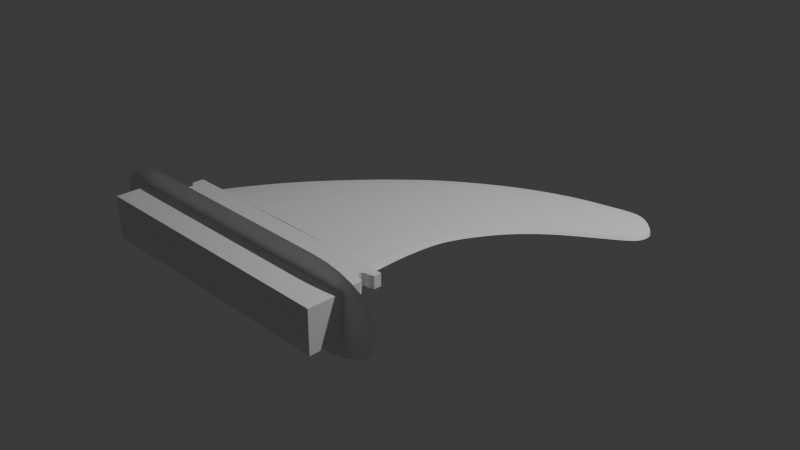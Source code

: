 # Source: fena01.blend  (saved by Blender 4.0.36; exported with 4.5.12 LTS)
import bpy
from mathutils import Matrix  # noqa: F401  (used for matrix-valued properties, if any)

bpy.ops.wm.read_factory_settings(use_empty=True)
scene = bpy.context.scene
scene.name = 'Scene'

# ---- collections
col_collection = bpy.data.collections.new('Collection'); scene.collection.children.link(col_collection)

# ---- world
world_world = bpy.data.worlds.new('World'); scene.world = world_world
world_world.use_nodes = True; world_world.node_tree.nodes.clear()
_N = world_world.node_tree.nodes; _L = world_world.node_tree.links
n0 = _N.new('ShaderNodeOutputWorld'); n0.name = 'World Output'; n0.location = (300, 300)
n1 = _N.new('ShaderNodeBackground'); n1.name = 'Background'; n1.location = (10, 300)
n1.inputs[0].default_value = (0.05088, 0.05088, 0.05088, 1.0)
_L.new(n1.outputs[0], n0.inputs[0])
n0.is_active_output = True
world_world.color = (0.05088, 0.05088, 0.05088)
world_world.use_sun_shadow = False
world_world.sun_shadow_jitter_overblur = 0.0

# ---- cameras
cam_camera = bpy.data.cameras.new('Camera')
cam_camera.clip_end = 100.0
cam_camera.ortho_scale = 7.314

# ---- lights
light_light = bpy.data.lights.new('Light', 'POINT')
light_light.transmission_factor = 0.0
light_light.use_soft_falloff = False
light_light.energy = 1000.0
light_light.shadow_soft_size = 0.1
light_light.shadow_maximum_resolution = 0.006
light_light.use_absolute_resolution = True

# ---- meshes
me_plane_001 = bpy.data.meshes.new('Plane.001')
me_plane_001.from_pydata([(-1.0, -1.0, 0.0), (1.0, -1.0, 0.0), (1.656, 0.492, 0.0), (1.828, 0.6168, 0.0), (1.886, 0.672, 0.0), (1.906, 0.7678, 0.0), (1.874, 0.8433, 0.0), (1.781, 0.9334, 0.0), (1.642, 0.9827, 0.0), (1.523, 0.9997, 0.0), (1.429, 0.9973, 0.0), (1.204, 0.961, 0.0), (0.9522, 0.8908, 0.0), (0.6013, 0.7359, 0.0), (0.3012, 0.5399, 0.0), (0.156, 0.4334, 0.0), (0.01808, 0.3197, 0.0), (-0.1078, 0.1987, 0.0), (0.9682, -0.539, 0.0), (0.974, -0.4228, 0.0), (0.9914, -0.3212, 0.0), (1.029, -0.2195, 0.0), (1.079, -0.1121, 0.0), (1.174, 0.05636, 0.0), (1.317, 0.2248, 0.0), (1.465, 0.3584, 0.0), (-0.2409, 0.06797, 0.0), (-0.357, -0.06271, 0.0), (-0.4756, -0.1982, 0.0), (0.9799, -0.8093, 0.0), (-0.8846, -0.7742, 0.0), (-0.6063, -0.3555, 0.0), (-0.7103, -0.491, 0.0), (0.9678, -0.7004, 0.0), (-1.0, -1.0, 0.1104), (1.0, -1.0, 0.1104), (1.656, 0.492, 0.1104), (1.828, 0.6168, 0.1104), (1.886, 0.672, 0.1104), (1.906, 0.7678, 0.1104), (1.874, 0.8433, 0.1104), (1.781, 0.9334, 0.1104), (1.642, 0.9827, 0.1104), (1.523, 0.9997, 0.1104), (1.429, 0.9973, 0.1104), (1.204, 0.961, 0.1104), (0.9522, 0.8908, 0.1104), (0.6013, 0.7359, 0.1104), (0.3012, 0.5399, 0.1104), (0.156, 0.4334, 0.1104), (0.01808, 0.3197, 0.1104), (-0.1078, 0.1987, 0.1104), (0.9682, -0.539, 0.1104), (0.974, -0.4228, 0.1104), (0.9914, -0.3212, 0.1104), (1.029, -0.2195, 0.1104), (1.079, -0.1121, 0.1104), (1.174, 0.05636, 0.1104), (1.317, 0.2248, 0.1104), (1.465, 0.3584, 0.1104), (-0.2409, 0.06797, 0.1104), (-0.357, -0.06271, 0.1104), (-0.4756, -0.1982, 0.1104), (0.9799, -0.8093, 0.1104), (-0.8846, -0.7742, 0.1104), (-0.6063, -0.3555, 0.1104), (-0.7103, -0.491, 0.1104), (0.9678, -0.7004, 0.1104)], [], [(0, 30, 29, 1), (7, 6, 9, 8), (9, 6, 5, 10), (10, 5, 4, 11), (11, 4, 3, 12), (12, 3, 2, 13), (13, 2, 25, 14), (14, 25, 24, 15), (15, 24, 23, 16), (16, 23, 22, 17), (17, 22, 21, 26), (26, 21, 20, 27), (27, 20, 19, 28), (28, 19, 18, 31), (18, 33, 32, 31), (30, 32, 33, 29), (34, 35, 63, 64), (41, 42, 43, 40), (43, 44, 39, 40), (44, 45, 38, 39), (45, 46, 37, 38), (46, 47, 36, 37), (47, 48, 59, 36), (48, 49, 58, 59), (49, 50, 57, 58), (50, 51, 56, 57), (51, 60, 55, 56), (60, 61, 54, 55), (61, 62, 53, 54), (62, 65, 52, 53), (52, 65, 66, 67), (64, 63, 67, 66), (6, 7, 41, 40), (20, 21, 55, 54), (28, 31, 65, 62), (7, 8, 42, 41), (21, 22, 56, 55), (31, 32, 66, 65), (8, 9, 43, 42), (22, 23, 57, 56), (32, 30, 64, 66), (9, 10, 44, 43), (23, 24, 58, 57), (29, 33, 67, 63), (10, 11, 45, 44), (24, 25, 59, 58), (11, 12, 46, 45), (25, 2, 36, 59), (12, 13, 47, 46), (1, 29, 63, 35), (13, 14, 48, 47), (30, 0, 34, 64), (14, 15, 49, 48), (15, 16, 50, 49), (2, 3, 37, 36), (16, 17, 51, 50), (0, 1, 35, 34), (3, 4, 38, 37), (33, 18, 52, 67), (17, 26, 60, 51), (4, 5, 39, 38), (18, 19, 53, 52), (26, 27, 61, 60), (5, 6, 40, 39), (19, 20, 54, 53), (27, 28, 62, 61)])
_k = {(0, 1): 1.0, (34, 35): 1.0, (1, 35): 1.0, (0, 34): 1.0}
me_plane_001.attributes.new('crease_edge', 'FLOAT', 'EDGE').data.foreach_set('value', [_k.get((min(e.vertices), max(e.vertices)), 0.0) for e in me_plane_001.edges])
_uv = me_plane_001.uv_layers.new(name='UVMap')
_uv.uv.foreach_set('vector', [0.0, 0.0, 0.0, 0.0, 0.0, 0.0, 0.0, 0.0, 0.0, 0.0, 0.0, 0.0, 0.0, 0.0, 0.0, 0.0, 0.0, 0.0, 0.0, 0.0, 0.0, 0.0, 0.0, 0.0, 0.0, 0.0, 0.0, 0.0, 0.0, 0.0, 0.0, 0.0, 0.0, 0.0, 0.0, 0.0, 0.0, 0.0, 0.0, 0.0, 0.0, 0.0, 0.0, 0.0, 0.0, 0.0, 0.0, 0.0, 0.0, 0.0, 0.0, 0.0, 0.0, 0.0, 0.0, 0.0, 0.0, 0.0, 0.0, 0.0, 0.0, 0.0, 0.0, 0.0, 0.0, 0.0, 0.0, 0.0, 0.0, 0.0, 0.0, 0.0, 0.0, 0.0, 0.0, 0.0, 0.0, 0.0, 0.0, 0.0, 0.0, 0.0, 0.0, 0.0, 0.0, 0.0, 0.0, 0.0, 0.0, 0.0, 0.0, 0.0, 0.0, 0.0, 0.0, 0.0, 0.0, 0.0, 0.0, 0.0, 0.0, 0.0, 0.0, 0.0, 0.0, 0.0, 0.0, 0.0, 0.0, 0.0, 0.0, 0.0, 0.0, 0.0, 0.0, 0.0, 0.0, 0.0, 0.0, 0.0, 0.0, 0.0, 0.0, 0.0, 0.0, 0.0, 0.0, 0.0, 0.0, 0.0, 0.0, 0.0, 0.0, 0.0, 0.0, 0.0, 0.0, 0.0, 0.0, 0.0, 0.0, 0.0, 0.0, 0.0, 0.0, 0.0, 0.0, 0.0, 0.0, 0.0, 0.0, 0.0, 0.0, 0.0, 0.0, 0.0, 0.0, 0.0, 0.0, 0.0, 0.0, 0.0, 0.0, 0.0, 0.0, 0.0, 0.0, 0.0, 0.0, 0.0, 0.0, 0.0, 0.0, 0.0, 0.0, 0.0, 0.0, 0.0, 0.0, 0.0, 0.0, 0.0, 0.0, 0.0, 0.0, 0.0, 0.0, 0.0, 0.0, 0.0, 0.0, 0.0, 0.0, 0.0, 0.0, 0.0, 0.0, 0.0, 0.0, 0.0, 0.0, 0.0, 0.0, 0.0, 0.0, 0.0, 0.0, 0.0, 0.0, 0.0, 0.0, 0.0, 0.0, 0.0, 0.0, 0.0, 0.0, 0.0, 0.0, 0.0, 0.0, 0.0, 0.0, 0.0, 0.0, 0.0, 0.0, 0.0, 0.0, 0.0, 0.0, 0.0, 0.0, 0.0, 0.0, 0.0, 0.0, 0.0, 0.0, 0.0, 0.0, 0.0, 0.0, 0.0, 0.0, 0.0, 0.0, 0.0, 0.0, 0.0, 0.0, 0.0, 0.0, 0.0, 0.0, 0.0, 0.0, 0.0, 0.0, 0.0, 0.0, 0.0, 0.0, 0.0, 0.0, 0.0, 0.0, 0.0, 0.0, 0.0, 0.0, 0.0, 0.0, 0.0, 0.0, 0.0, 0.0, 0.0, 0.0, 0.0, 0.0, 0.0, 0.0, 0.0, 0.0, 0.0, 0.0, 0.0, 0.0, 0.0, 0.0, 0.0, 0.0, 0.0, 0.0, 0.0, 0.0, 0.0, 0.0, 0.0, 0.0, 0.0, 0.0, 0.0, 0.0, 0.0, 0.0, 0.0, 0.0, 0.0, 0.0, 0.0, 0.0, 0.0, 0.0, 0.0, 0.0, 0.0, 0.0, 0.0, 0.0, 0.0, 0.0, 0.0, 0.0, 0.0, 0.0, 0.0, 0.0, 0.0, 0.0, 0.0, 0.0, 0.0, 0.0, 0.0, 0.0, 0.0, 0.0, 0.0, 0.0, 0.0, 0.0, 0.0, 0.0, 0.0, 0.0, 0.0, 0.0, 0.0, 0.0, 0.0, 0.0, 0.0, 0.0, 0.0, 0.0, 0.0, 0.0, 0.0, 0.0, 0.0, 0.0, 0.0, 0.0, 0.0, 0.0, 0.0, 0.0, 0.0, 0.0, 0.0, 0.0, 0.0, 0.0, 0.0, 0.0, 0.0, 0.0, 0.0, 0.0, 0.0, 0.0, 0.0, 0.0, 0.0, 0.0, 0.0, 0.0, 0.0, 0.0, 0.0, 0.0, 0.0, 0.0, 0.0, 0.0, 0.0, 0.0, 0.0, 0.0, 0.0, 0.0, 0.0, 0.0, 0.0, 0.0, 0.0, 0.0, 0.0, 0.0, 0.0, 0.0, 0.0, 0.0, 0.0, 0.0, 0.0, 0.0, 0.0, 0.0, 0.0, 0.0, 0.0, 0.0, 0.0, 0.0, 0.0, 0.0, 0.0, 0.0, 0.0, 0.0, 0.0, 0.0, 0.0, 0.0, 0.0, 0.0, 0.0, 0.0, 0.0, 0.0, 0.0, 0.0, 0.0, 0.0, 0.0, 0.0, 0.0, 0.0, 0.0, 0.0, 0.0, 0.0, 0.0, 0.0, 0.0, 0.0, 0.0, 0.0, 0.0, 0.0, 0.0, 0.0, 0.0, 0.0, 0.0, 0.0, 0.0, 0.0, 0.0, 0.0, 0.0, 0.0, 0.0, 0.0, 0.0, 0.0, 0.0, 0.0, 0.0, 0.0, 0.0, 0.0, 0.0, 0.0, 0.0, 0.0, 0.0, 0.0, 0.0, 0.0, 0.0, 0.0, 0.0, 0.0, 0.0, 0.0, 0.0, 0.0, 0.0, 0.0, 0.0, 0.0, 0.0, 0.0, 0.0, 0.0, 0.0, 0.0, 0.0, 0.0, 0.0, 0.0, 0.0, 0.0, 0.0, 0.0, 0.0, 0.0, 0.0, 0.0, 0.0, 0.0, 0.0, 0.0, 0.0])
me_plane_001.update()
me_plane_002 = bpy.data.meshes.new('Plane.002')
me_plane_002.from_pydata([(-1.06, -1.019, -0.0005808), (1.015, -1.027, -0.0005808), (-1.036, -1.334, -0.0005808), (0.9815, -1.339, -0.0005808), (-0.9057, -1.091, -0.0005808), (-0.8636, -1.083, -0.0005808), (-0.7762, -1.084, -0.0005808), (-0.7073, -1.084, -0.0005808), (-0.6687, -1.091, -0.0005808), (-0.662, -1.118, -0.0005808), (-0.6872, -1.146, -0.0005808), (-0.7258, -1.175, -0.0005808), (-0.7695, -1.207, -0.0005808), (-0.8048, -1.235, -0.0005808), (-0.8367, -1.259, -0.0005808), (-0.8653, -1.269, -0.0005808), (-0.8939, -1.252, -0.0005808), (-0.9208, -1.183, -0.0005808), (-0.9393, -1.135, -0.0005808), (-0.9325, -1.108, -0.0005808), (-0.5057, -1.089, -0.0005808), (-0.4771, -1.083, -0.0005808), (-0.3729, -1.083, -0.0005808), (-0.2973, -1.081, -0.0005808), (-0.2754, -1.089, -0.0005808), (-0.2637, -1.108, -0.0005808), (-0.2603, -1.128, -0.0005808), (-0.2973, -1.198, -0.0005808), (-0.3141, -1.239, -0.0005808), (-0.3376, -1.259, -0.0005808), (-0.3931, -1.272, -0.0005808), (-0.5158, -1.277, -0.0005808), (-0.6015, -1.271, -0.0005808), (-0.6351, -1.271, -0.0005808), (-0.6485, -1.252, -0.0005808), (-0.6317, -1.22, -0.0005808), (-0.5796, -1.153, -0.0005808), (-0.1343, -1.088, -0.0005808), (-0.03512, -1.083, -0.0005808), (0.04386, -1.086, -0.0005808), (0.06907, -1.111, -0.0005808), (0.08924, -1.161, -0.0005808), (0.1195, -1.212, -0.0005808), (0.1346, -1.244, -0.0005808), (0.09092, -1.264, -0.0005808), (0.0001678, -1.271, -0.0005808), (-0.07546, -1.274, -0.0005808), (-0.136, -1.272, -0.0005808), (-0.1965, -1.269, -0.0005808), (-0.2166, -1.264, -0.0005808), (-0.2233, -1.242, -0.0005808), (-0.2065, -1.193, -0.0005808), (-0.178, -1.126, -0.0005808), (0.2422, -1.091, -0.0005808), (0.2993, -1.086, -0.0005808), (0.343, -1.098, -0.0005808), (0.3749, -1.121, -0.0005808), (0.4153, -1.153, -0.0005808), (0.469, -1.205, -0.0005808), (0.4842, -1.232, -0.0005808), (0.4875, -1.254, -0.0005808), (0.459, -1.266, -0.0005808), (0.3749, -1.269, -0.0005808), (0.3161, -1.272, -0.0005808), (0.259, -1.274, -0.0005808), (0.2254, -1.269, -0.0005808), (0.1985, -1.195, -0.0005808), (0.1884, -1.158, -0.0005808), (0.1833, -1.121, -0.0005808), (0.1934, -1.103, -0.0005808), (0.6085, -1.093, -0.0005808), (0.7883, -1.086, -0.0005808), (0.8253, -1.096, -0.0005808), (0.8371, -1.116, -0.0005808), (0.8421, -1.135, -0.0005808), (0.8388, -1.163, -0.0005808), (0.827, -1.202, -0.0005808), (0.8186, -1.235, -0.0005808), (0.8119, -1.252, -0.0005808), (0.7867, -1.262, -0.0005808), (0.743, -1.267, -0.0005808), (0.7077, -1.269, -0.0005808), (0.6707, -1.266, -0.0005808), (0.6371, -1.242, -0.0005808), (0.5884, -1.18, -0.0005808), (0.5564, -1.148, -0.0005808), (0.543, -1.126, -0.0005808), (0.5514, -1.099, -0.0005808), (0.5749, -1.094, -0.0005808), (1.013, -1.213, -0.0005808), (1.015, -1.088, -0.0005808), (0.9806, -1.1, -0.0005808), (0.9423, -1.104, -0.0005808), (0.9201, -1.122, -0.0005808), (0.9201, -1.148, -0.0005808), (0.9483, -1.172, -0.0005808), (0.9927, -1.18, -0.0005808), (-1.063, -1.113, -0.0005808), (-1.054, -1.225, -0.0005808), (-1.012, -1.148, -0.0005808), (-1.016, -1.178, -0.0005808), (1.008, -1.28, -0.0005808), (-0.03511, -1.339, -0.0005808), (0.09247, -1.339, -0.0005808), (0.22, -1.339, -0.0005808), (0.3476, -1.339, -0.0005808), (0.4752, -1.339, -0.0005808), (0.6028, -1.339, -0.0005808), (0.7304, -1.339, -0.0005808), (0.8579, -1.339, -0.0005808), (-1.055, -1.253, -0.0005808), (-1.055, -1.282, -0.0005808), (-1.051, -1.304, -0.0005808), (-0.9424, -1.338, -0.0005808), (-0.8289, -1.338, -0.0005808), (-0.7155, -1.338, -0.0005808), (-0.6021, -1.338, -0.0005808), (-0.4887, -1.338, -0.0005808), (-0.3753, -1.338, -0.0005808), (-0.2619, -1.338, -0.0005808), (-0.1485, -1.339, -0.0005808), (-1.06, -1.019, -0.0005808), (1.015, -1.027, -0.0005808), (0.8579, -1.339, -0.0005808), (0.9815, -1.339, -0.0005808), (1.015, -1.088, -0.0005808), (-1.051, -1.304, -0.0005808), (-1.036, -1.334, -0.0005808), (1.008, -1.28, -0.0005808), (1.013, -1.213, -0.0005808), (-1.063, -1.113, -0.0005808), (0.9806, -1.1, -0.0005808), (0.9423, -1.104, -0.0005808), (0.9201, -1.122, -0.0005808), (0.9201, -1.148, -0.0005808), (0.9483, -1.172, -0.0005808), (0.9927, -1.18, -0.0005808), (-1.012, -1.148, -0.0005808), (-1.016, -1.178, -0.0005808), (-1.054, -1.225, -0.0005808), (-0.1485, -1.339, -0.0005808), (-0.03511, -1.339, -0.0005808), (0.09247, -1.339, -0.0005808), (0.22, -1.339, -0.0005808), (0.3476, -1.339, -0.0005808), (0.4752, -1.339, -0.0005808), (0.6028, -1.339, -0.0005808), (0.7304, -1.339, -0.0005808), (-1.055, -1.253, -0.0005808), (-1.055, -1.282, -0.0005808), (-0.9424, -1.338, -0.0005808), (-0.8289, -1.338, -0.0005808), (-0.7155, -1.338, -0.0005808), (-0.6021, -1.338, -0.0005808), (-0.4887, -1.338, -0.0005808), (-0.3753, -1.338, -0.0005808), (-0.2619, -1.338, -0.0005808), (-1.06, -1.019, 0.09943), (1.015, -1.027, 0.09943), (0.8579, -1.339, 0.09943), (0.9815, -1.339, 0.09943), (1.015, -1.088, 0.09943), (-1.051, -1.304, 0.09943), (-1.036, -1.334, 0.09943), (-0.9057, -1.091, 0.09943), (-0.8636, -1.083, 0.09943), (-0.7762, -1.084, 0.09943), (-0.7073, -1.084, 0.09943), (-0.6687, -1.091, 0.09943), (-0.662, -1.118, 0.09943), (-0.6872, -1.146, 0.09943), (-0.7258, -1.175, 0.09943), (-0.7695, -1.207, 0.09943), (-0.8048, -1.235, 0.09943), (-0.8367, -1.259, 0.09943), (-0.8653, -1.269, 0.09943), (-0.8939, -1.252, 0.09943), (-0.9208, -1.183, 0.09943), (-0.9393, -1.135, 0.09943), (-0.9325, -1.108, 0.09943), (-0.5057, -1.089, 0.09943), (-0.4771, -1.083, 0.09943), (-0.3729, -1.083, 0.09943), (-0.2973, -1.081, 0.09943), (-0.2754, -1.089, 0.09943), (-0.2637, -1.108, 0.09943), (-0.2603, -1.128, 0.09943), (-0.2973, -1.198, 0.09943), (-0.3141, -1.239, 0.09943), (-0.3376, -1.259, 0.09943), (-0.3931, -1.272, 0.09943), (-0.5158, -1.277, 0.09943), (-0.6015, -1.271, 0.09943), (-0.6351, -1.271, 0.09943), (-0.6485, -1.252, 0.09943), (-0.6317, -1.22, 0.09943), (-0.5796, -1.153, 0.09943), (-0.1343, -1.088, 0.09943), (-0.03512, -1.083, 0.09943), (0.04386, -1.086, 0.09943), (0.06907, -1.111, 0.09943), (0.08924, -1.161, 0.09943), (0.1195, -1.212, 0.09943), (0.1346, -1.244, 0.09943), (0.09092, -1.264, 0.09943), (0.0001678, -1.271, 0.09943), (-0.07546, -1.274, 0.09943), (-0.136, -1.272, 0.09943), (-0.1965, -1.269, 0.09943), (-0.2166, -1.264, 0.09943), (-0.2233, -1.242, 0.09943), (-0.2065, -1.193, 0.09943), (-0.178, -1.126, 0.09943), (0.2422, -1.091, 0.09943), (0.2993, -1.086, 0.09943), (0.343, -1.098, 0.09943), (0.3749, -1.121, 0.09943), (0.4153, -1.153, 0.09943), (0.469, -1.205, 0.09943), (0.4842, -1.232, 0.09943), (0.4875, -1.254, 0.09943), (0.459, -1.266, 0.09943), (0.3749, -1.269, 0.09943), (0.3161, -1.272, 0.09943), (0.259, -1.274, 0.09943), (0.2254, -1.269, 0.09943), (0.1985, -1.195, 0.09943), (0.1884, -1.158, 0.09943), (0.1833, -1.121, 0.09943), (0.1934, -1.103, 0.09943), (0.6085, -1.093, 0.09943), (0.7883, -1.086, 0.09943), (0.8253, -1.096, 0.09943), (0.8371, -1.116, 0.09943), (0.8421, -1.135, 0.09943), (0.8388, -1.163, 0.09943), (0.827, -1.202, 0.09943), (0.8186, -1.235, 0.09943), (0.8119, -1.252, 0.09943), (0.7867, -1.262, 0.09943), (0.743, -1.267, 0.09943), (0.7077, -1.269, 0.09943), (0.6707, -1.266, 0.09943), (0.6371, -1.242, 0.09943), (0.5884, -1.18, 0.09943), (0.5564, -1.148, 0.09943), (0.543, -1.126, 0.09943), (0.5514, -1.099, 0.09943), (0.5749, -1.094, 0.09943), (1.008, -1.28, 0.09943), (1.013, -1.213, 0.09943), (-1.063, -1.113, 0.09943), (0.9806, -1.1, 0.09943), (0.9423, -1.104, 0.09943), (0.9201, -1.122, 0.09943), (0.9201, -1.148, 0.09943), (0.9483, -1.172, 0.09943), (0.9927, -1.18, 0.09943), (-1.012, -1.148, 0.09943), (-1.016, -1.178, 0.09943), (-1.054, -1.225, 0.09943), (-0.1485, -1.339, 0.09943), (-0.03511, -1.339, 0.09943), (0.09247, -1.339, 0.09943), (0.22, -1.339, 0.09943), (0.3476, -1.339, 0.09943), (0.4752, -1.339, 0.09943), (0.6028, -1.339, 0.09943), (0.7304, -1.339, 0.09943), (-1.055, -1.253, 0.09943), (-1.055, -1.282, 0.09943), (-0.9424, -1.338, 0.09943), (-0.8289, -1.338, 0.09943), (-0.7155, -1.338, 0.09943), (-0.6021, -1.338, 0.09943), (-0.4887, -1.338, 0.09943), (-0.3753, -1.338, 0.09943), (-0.2619, -1.338, 0.09943)], [], [(0, 97, 99, 100, 98, 110, 111, 112, 2, 113, 114, 115, 116, 117, 118, 119, 120, 102, 103, 104, 105, 106, 107, 108, 109, 3, 101, 89, 96, 95, 94, 93, 92, 91, 90, 1, 74, 75, 76, 77, 78, 79, 80, 81, 82, 83, 84, 85, 86, 57, 58, 59, 60, 61, 62, 63, 64, 65, 66, 67, 68, 41, 42, 43, 44, 45, 46, 47, 48, 49, 50, 28, 29, 30, 31, 32, 33, 34, 13, 14, 15, 16, 17, 18), (148, 139, 260, 269), (1, 0, 18, 19, 4, 5, 6, 7, 8, 9, 10, 11, 12, 13, 34, 35, 36, 20, 21, 22, 23, 24, 25, 26, 27, 28, 50, 51, 52, 37, 38, 39, 40, 41, 68, 69, 53, 54, 55, 56, 57, 86, 87, 88, 70, 71, 72, 73, 74), (19, 18, 17, 16, 15, 14, 13, 12, 11, 10, 9, 8, 7, 6, 5, 4), (35, 34, 33, 32, 31, 30, 29, 28, 27, 26, 25, 24, 23, 22, 21, 20, 36), (51, 50, 49, 48, 47, 46, 45, 44, 43, 42, 41, 40, 39, 38, 37, 52), (69, 68, 67, 66, 65, 64, 63, 62, 61, 60, 59, 58, 57, 56, 55, 54, 53), (87, 86, 85, 84, 83, 82, 81, 80, 79, 78, 77, 76, 75, 74, 73, 72, 71, 70, 88), (135, 136, 257, 256), (123, 147, 268, 159), (134, 135, 256, 255), (147, 146, 267, 268), (133, 134, 255, 254), (146, 145, 266, 267), (100, 99, 137, 138), (114, 113, 150, 151), (98, 100, 138, 139), (0, 1, 122, 121), (115, 114, 151, 152), (102, 120, 140, 141), (3, 109, 123, 124), (89, 101, 128, 129), (116, 115, 152, 153), (103, 102, 141, 142), (1, 90, 125, 122), (97, 0, 121, 130), (117, 116, 153, 154), (104, 103, 142, 143), (2, 112, 126, 127), (90, 91, 131, 125), (118, 117, 154, 155), (105, 104, 143, 144), (91, 92, 132, 131), (119, 118, 155, 156), (106, 105, 144, 145), (92, 93, 133, 132), (120, 119, 156, 140), (107, 106, 145, 146), (93, 94, 134, 133), (108, 107, 146, 147), (94, 95, 135, 134), (109, 108, 147, 123), (95, 96, 136, 135), (110, 98, 139, 148), (96, 89, 129, 136), (111, 110, 148, 149), (101, 3, 124, 128), (112, 111, 149, 126), (99, 97, 130, 137), (113, 2, 127, 150), (157, 178, 177, 176, 175, 174, 173, 194, 193, 192, 191, 190, 189, 188, 210, 209, 208, 207, 206, 205, 204, 203, 202, 201, 228, 227, 226, 225, 224, 223, 222, 221, 220, 219, 218, 217, 246, 245, 244, 243, 242, 241, 240, 239, 238, 237, 236, 235, 234, 158, 161, 252, 253, 254, 255, 256, 257, 250, 249, 160, 159, 268, 267, 266, 265, 264, 263, 262, 261, 277, 276, 275, 274, 273, 272, 271, 163, 162, 270, 269, 260, 259, 258, 251), (158, 234, 233, 232, 231, 230, 248, 247, 246, 217, 216, 215, 214, 213, 229, 228, 201, 200, 199, 198, 197, 212, 211, 210, 188, 187, 186, 185, 184, 183, 182, 181, 180, 196, 195, 194, 173, 172, 171, 170, 169, 168, 167, 166, 165, 164, 179, 178, 157), (179, 164, 165, 166, 167, 168, 169, 170, 171, 172, 173, 174, 175, 176, 177, 178), (195, 196, 180, 181, 182, 183, 184, 185, 186, 187, 188, 189, 190, 191, 192, 193, 194), (211, 212, 197, 198, 199, 200, 201, 202, 203, 204, 205, 206, 207, 208, 209, 210), (229, 213, 214, 215, 216, 217, 218, 219, 220, 221, 222, 223, 224, 225, 226, 227, 228), (247, 248, 230, 231, 232, 233, 234, 235, 236, 237, 238, 239, 240, 241, 242, 243, 244, 245, 246), (136, 129, 250, 257), (149, 148, 269, 270), (128, 124, 160, 249), (126, 149, 270, 162), (137, 130, 251, 258), (150, 127, 163, 271), (138, 137, 258, 259), (151, 150, 271, 272), (139, 138, 259, 260), (121, 122, 158, 157), (152, 151, 272, 273), (141, 140, 261, 262), (124, 123, 159, 160), (129, 128, 249, 250), (153, 152, 273, 274), (142, 141, 262, 263), (122, 125, 161, 158), (130, 121, 157, 251), (154, 153, 274, 275), (143, 142, 263, 264), (127, 126, 162, 163), (125, 131, 252, 161), (155, 154, 275, 276), (144, 143, 264, 265), (131, 132, 253, 252), (156, 155, 276, 277), (145, 144, 265, 266), (132, 133, 254, 253), (140, 156, 277, 261)])
_uv = me_plane_002.uv_layers.new(name='UVMap')
_uv.uv.foreach_set('vector', [0.0, 0.0, 0.0, 0.0, 0.0, 0.0, 0.0, 0.0, 0.0, 0.0, 0.0, 0.0, 0.0, 0.0, 0.0, 0.0, 0.0, 0.0, 0.0, 0.0, 0.0, 0.0, 0.0, 0.0, 0.0, 0.0, 0.0, 0.0, 0.0, 0.0, 0.0, 0.0, 0.0, 0.0, 0.0, 0.0, 0.0, 0.0, 0.0, 0.0, 0.0, 0.0, 0.0, 0.0, 0.0, 0.0, 0.0, 0.0, 0.0, 0.0, 0.0, 0.0, 0.0, 0.0, 0.0, 0.0, 0.0, 0.0, 0.0, 0.0, 0.0, 0.0, 0.0, 0.0, 0.0, 0.0, 0.0, 0.0, 0.0, 0.0, 0.0, 0.0, 0.0, 0.0, 0.0, 0.0, 0.0, 0.0, 0.0, 0.0, 0.0, 0.0, 0.0, 0.0, 0.0, 0.0, 0.0, 0.0, 0.0, 0.0, 0.0, 0.0, 0.0, 0.0, 0.0, 0.0, 0.0, 0.0, 0.0, 0.0, 0.0, 0.0, 0.0, 0.0, 0.0, 0.0, 0.0, 0.0, 0.0, 0.0, 0.0, 0.0, 0.0, 0.0, 0.0, 0.0, 0.0, 0.0, 0.0, 0.0, 0.0, 0.0, 0.0, 0.0, 0.0, 0.0, 0.0, 0.0, 0.0, 0.0, 0.0, 0.0, 0.0, 0.0, 0.0, 0.0, 0.0, 0.0, 0.0, 0.0, 0.0, 0.0, 0.0, 0.0, 0.0, 0.0, 0.0, 0.0, 0.0, 0.0, 0.0, 0.0, 0.0, 0.0, 0.0, 0.0, 0.0, 0.0, 0.0, 0.0, 0.0, 0.0, 0.0, 0.0, 0.0, 0.0, 0.0, 0.0, 0.0, 0.0, 0.0, 0.0, 0.0, 0.0, 0.0, 0.0, 0.0, 0.0, 0.0, 0.0, 0.0, 0.0, 0.0, 0.0, 0.0, 0.0, 0.0, 0.0, 0.0, 0.0, 0.0, 0.0, 0.0, 0.0, 0.0, 0.0, 0.0, 0.0, 0.0, 0.0, 0.0, 0.0, 0.0, 0.0, 0.0, 0.0, 0.0, 0.0, 0.0, 0.0, 0.0, 0.0, 0.0, 0.0, 0.0, 0.0, 0.0, 0.0, 0.0, 0.0, 0.0, 0.0, 0.0, 0.0, 0.0, 0.0, 0.0, 0.0, 0.0, 0.0, 0.0, 0.0, 0.0, 0.0, 0.0, 0.0, 0.0, 0.0, 0.0, 0.0, 0.0, 0.0, 0.0, 0.0, 0.0, 0.0, 0.0, 0.0, 0.0, 0.0, 0.0, 0.0, 0.0, 0.0, 0.0, 0.0, 0.0, 0.0, 0.0, 0.0, 0.0, 0.0, 0.0, 0.0, 0.0, 0.0, 0.0, 0.0, 0.0, 0.0, 0.0, 0.0, 0.0, 0.0, 0.0, 0.0, 0.0, 0.0, 0.0, 0.0, 0.0, 0.0, 0.0, 0.0, 0.0, 0.0, 0.0, 0.0, 0.0, 0.0, 0.0, 0.0, 0.0, 0.0, 0.0, 0.0, 0.0, 0.0, 0.0, 0.0, 0.0, 0.0, 0.0, 0.0, 0.0, 0.0, 0.0, 0.0, 0.0, 0.0, 0.0, 0.0, 0.0, 0.0, 0.0, 0.0, 0.0, 0.0, 0.0, 0.0, 0.0, 0.0, 0.0, 0.0, 0.0, 0.0, 0.0, 0.0, 0.0, 0.0, 0.0, 0.0, 0.0, 0.0, 0.0, 0.0, 0.0, 0.0, 0.0, 0.0, 0.0, 0.0, 0.0, 0.0, 0.0, 0.0, 0.0, 0.0, 0.0, 0.0, 0.0, 0.0, 0.0, 0.0, 0.0, 0.0, 0.0, 0.0, 0.0, 0.0, 0.0, 0.0, 0.0, 0.0, 0.0, 0.0, 0.0, 0.0, 0.0, 0.0, 0.0, 0.0, 0.0, 0.0, 0.0, 0.0, 0.0, 0.0, 0.0, 0.0, 0.0, 0.0, 0.0, 0.0, 0.0, 0.0, 0.0, 0.0, 0.0, 0.0, 0.0, 0.0, 0.0, 0.0, 0.0, 0.0, 0.0, 0.0, 0.0, 0.0, 0.0, 0.0, 0.0, 0.0, 0.0, 0.0, 0.0, 0.0, 0.0, 0.0, 0.0, 0.0, 0.0, 0.0, 0.0, 0.0, 0.0, 0.0, 0.0, 0.0, 0.0, 0.0, 0.0, 0.0, 0.0, 0.0, 0.0, 0.0, 0.0, 0.0, 0.0, 0.0, 0.0, 0.0, 0.0, 0.0, 0.0, 0.0, 0.0, 0.0, 0.0, 0.0, 0.0, 0.0, 0.0, 0.0, 0.0, 0.0, 0.0, 0.0, 0.0, 0.0, 0.0, 0.0, 0.0, 0.0, 0.0, 0.0, 0.0, 0.0, 0.0, 0.0, 0.0, 0.0, 0.0, 0.0, 0.0, 0.0, 0.0, 0.0, 0.0, 0.0, 0.0, 0.0, 0.0, 0.0, 0.0, 0.0, 0.0, 0.0, 0.0, 0.0, 0.0, 0.0, 0.0, 0.0, 0.0, 0.0, 0.0, 0.0, 0.0, 0.0, 0.0, 0.0, 0.0, 0.0, 0.0, 0.0, 0.0, 0.0, 0.0, 0.0, 0.0, 0.0, 0.0, 0.0, 0.0, 0.0, 0.0, 0.0, 0.0, 0.0, 0.0, 0.0, 0.0, 0.0, 0.0, 0.0, 0.0, 0.0, 0.0, 0.0, 0.0, 0.0, 0.0, 0.0, 0.0, 0.0, 0.0, 0.0, 0.0, 0.0, 0.0, 0.0, 0.0, 0.0, 0.0, 0.0, 0.0, 0.0, 0.0, 0.0, 0.0, 0.0, 0.0, 0.0, 0.0, 0.0, 0.0, 0.0, 0.0, 0.0, 0.0, 0.0, 0.0, 0.0, 0.0, 0.0, 0.0, 0.0, 0.0, 0.0, 0.0, 0.0, 0.0, 0.0, 0.0, 0.0, 0.0, 0.0, 0.0, 0.0, 0.0, 0.0, 0.0, 0.0, 0.0, 0.0, 0.0, 0.0, 0.0, 0.0, 0.0, 0.0, 0.0, 0.0, 0.0, 0.0, 0.0, 0.0, 0.0, 0.0, 0.0, 0.0, 0.0, 0.0, 0.0, 0.0, 0.0, 0.0, 0.0, 0.0, 0.0, 0.0, 0.0, 0.0, 0.0, 0.0, 0.0, 0.0, 0.0, 0.0, 0.0, 0.0, 0.0, 0.0, 0.0, 0.0, 0.0, 0.0, 0.0, 0.0, 0.0, 0.0, 0.0, 0.0, 0.0, 0.0, 0.0, 0.0, 0.0, 0.0, 0.0, 0.0, 0.0, 0.0, 0.0, 0.0, 0.0, 0.0, 0.0, 0.0, 0.0, 0.0, 0.0, 0.0, 0.0, 0.0, 0.0, 0.0, 0.0, 0.0, 0.0, 0.0, 0.0, 0.0, 0.0, 0.0, 0.0, 0.0, 0.0, 0.0, 0.0, 0.0, 0.0, 0.0, 0.0, 0.0, 0.0, 0.0, 0.0, 0.0, 0.0, 0.0, 0.0, 0.0, 0.0, 0.0, 0.0, 0.0, 0.0, 0.0, 0.0, 0.0, 0.0, 0.0, 0.0, 0.0, 0.0, 0.0, 0.0, 0.0, 0.0, 0.0, 0.0, 0.0, 0.0, 0.0, 0.0, 0.0, 0.0, 0.0, 0.0, 0.0, 0.0, 0.0, 0.0, 0.0, 0.0, 0.0, 0.0, 0.0, 0.0, 0.0, 0.0, 0.0, 0.0, 0.0, 0.0, 0.0, 0.0, 0.0, 0.0, 0.0, 0.0, 0.0, 0.0, 0.0, 0.0, 0.0, 0.0, 0.0, 0.0, 0.0, 0.0, 0.0, 0.0, 0.0, 0.0, 0.0, 0.0, 0.0, 0.0, 0.0, 0.0, 0.0, 0.0, 0.0, 0.0, 0.0, 0.0, 0.0, 0.0, 0.0, 0.0, 0.0, 0.0, 0.0, 0.0, 0.0, 0.0, 0.0, 0.0, 0.0, 0.0, 0.0, 0.0, 0.0, 0.0, 0.0, 0.0, 0.0, 0.0, 0.0, 0.0, 0.0, 0.0, 0.0, 0.0, 0.0, 0.0, 0.0, 0.0, 0.0, 0.0, 0.0, 0.0, 0.0, 0.0, 0.0, 0.0, 0.0, 0.0, 0.0, 0.0, 0.0, 0.0, 0.0, 0.0, 0.0, 0.0, 0.0, 0.0, 0.0, 0.0, 0.0, 0.0, 0.0, 0.0, 0.0, 0.0, 0.0, 0.0, 0.0, 0.0, 0.0, 0.0, 0.0, 0.0, 0.0, 0.0, 0.0, 0.0, 0.0, 0.0, 0.0, 0.0, 0.0, 0.0, 0.0, 0.0, 0.0, 0.0, 0.0, 0.0, 0.0, 0.0, 0.0, 0.0, 0.0, 0.0, 0.0, 0.0, 0.0, 0.0, 0.0, 0.0, 0.0, 0.0, 0.0, 0.0, 0.0, 0.0, 0.0, 0.0, 0.0, 0.0, 0.0, 0.0, 0.0, 0.0, 0.0, 0.0, 0.0, 0.0, 0.0, 0.0, 0.0, 0.0, 0.0, 0.0, 0.0, 0.0, 0.0, 0.0, 0.0, 0.0, 0.0, 0.0, 0.0, 0.0, 0.0, 0.0, 0.0, 0.0, 0.0, 0.0, 0.0, 0.0, 0.0, 0.0, 0.0, 0.0, 0.0, 0.0, 0.0, 0.0, 0.0, 0.0, 0.0, 0.0, 0.0, 0.0, 0.0, 0.0, 0.0, 0.0, 0.0, 0.0, 0.0, 0.0, 0.0, 0.0, 0.0, 0.0, 0.0, 0.0, 0.0, 0.0, 0.0, 0.0, 0.0, 0.0, 0.0, 0.0, 0.0, 0.0, 0.0, 0.0, 0.0, 0.0, 0.0, 0.0, 0.0, 0.0, 0.0, 0.0, 0.0, 0.0, 0.0, 0.0, 0.0, 0.0, 0.0, 0.0, 0.0, 0.0, 0.0, 0.0, 0.0, 0.0, 0.0, 0.0, 0.0, 0.0, 0.0, 0.0, 0.0, 0.0, 0.0, 0.0, 0.0, 0.0, 0.0, 0.0, 0.0, 0.0, 0.0, 0.0, 0.0, 0.0, 0.0, 0.0, 0.0, 0.0, 0.0, 0.0, 0.0, 0.0, 0.0, 0.0, 0.0, 0.0, 0.0, 0.0, 0.0, 0.0, 0.0, 0.0, 0.0, 0.0, 0.0, 0.0, 0.0, 0.0, 0.0, 0.0, 0.0, 0.0, 0.0, 0.0, 0.0, 0.0, 0.0, 0.0, 0.0, 0.0, 0.0, 0.0, 0.0, 0.0, 0.0, 0.0, 0.0, 0.0, 0.0, 0.0, 0.0, 0.0, 0.0, 0.0, 0.0, 0.0, 0.0, 0.0, 0.0, 0.0, 0.0, 0.0, 0.0, 0.0, 0.0, 0.0, 0.0, 0.0, 0.0, 0.0, 0.0, 0.0, 0.0, 0.0, 0.0, 0.0, 0.0, 0.0, 0.0, 0.0, 0.0, 0.0, 0.0, 0.0, 0.0, 0.0, 0.0, 0.0, 0.0, 0.0, 0.0, 0.0, 0.0, 0.0, 0.0, 0.0, 0.0, 0.0, 0.0, 0.0, 0.0, 0.0, 0.0, 0.0, 0.0, 0.0, 0.0, 0.0, 0.0, 0.0, 0.0, 0.0, 0.0, 0.0, 0.0, 0.0, 0.0, 0.0, 0.0, 0.0, 0.0, 0.0, 0.0, 0.0, 0.0, 0.0, 0.0, 0.0, 0.0, 0.0, 0.0, 0.0, 0.0, 0.0, 0.0, 0.0, 0.0, 0.0, 0.0, 0.0, 0.0, 0.0, 0.0, 0.0, 0.0, 0.0, 0.0, 0.0, 0.0, 0.0, 0.0, 0.0, 0.0, 0.0, 0.0, 0.0, 0.0, 0.0, 0.0, 0.0, 0.0, 0.0, 0.0, 0.0, 0.0, 0.0, 0.0, 0.0, 0.0, 0.0, 0.0, 0.0, 0.0, 0.0, 0.0, 0.0, 0.0, 0.0, 0.0, 0.0, 0.0, 0.0, 0.0, 0.0, 0.0, 0.0, 0.0, 0.0, 0.0, 0.0, 0.0, 0.0, 0.0, 0.0, 0.0, 0.0, 0.0, 0.0, 0.0, 0.0, 0.0, 0.0, 0.0, 0.0, 0.0, 0.0, 0.0, 0.0, 0.0, 0.0, 0.0, 0.0, 0.0, 0.0, 0.0, 0.0, 0.0, 0.0, 0.0, 0.0, 0.0, 0.0, 0.0, 0.0, 0.0, 0.0, 0.0, 0.0, 0.0, 0.0, 0.0, 0.0, 0.0, 0.0, 0.0, 0.0, 0.0, 0.0, 0.0, 0.0, 0.0, 0.0, 0.0, 0.0, 0.0, 0.0, 0.0, 0.0, 0.0, 0.0, 0.0, 0.0, 0.0, 0.0, 0.0, 0.0, 0.0, 0.0, 0.0, 0.0, 0.0, 0.0, 0.0, 0.0, 0.0, 0.0, 0.0, 0.0, 0.0, 0.0, 0.0, 0.0, 0.0, 0.0, 0.0, 0.0, 0.0, 0.0, 0.0, 0.0, 0.0, 0.0, 0.0, 0.0, 0.0, 0.0, 0.0, 0.0, 0.0, 0.0, 0.0, 0.0, 0.0, 0.0, 0.0, 0.0, 0.0, 0.0, 0.0, 0.0, 0.0, 0.0, 0.0, 0.0, 0.0, 0.0, 0.0, 0.0, 0.0, 0.0, 0.0, 0.0, 0.0, 0.0, 0.0, 0.0, 0.0, 0.0, 0.0, 0.0, 0.0, 0.0, 0.0, 0.0, 0.0, 0.0, 0.0, 0.0, 0.0, 0.0, 0.0, 0.0, 0.0, 0.0, 0.0, 0.0, 0.0, 0.0, 0.0, 0.0, 0.0, 0.0, 0.0, 0.0, 0.0, 0.0, 0.0, 0.0, 0.0, 0.0, 0.0, 0.0, 0.0, 0.0, 0.0, 0.0, 0.0, 0.0, 0.0, 0.0, 0.0, 0.0, 0.0, 0.0, 0.0, 0.0, 0.0, 0.0, 0.0, 0.0, 0.0, 0.0, 0.0, 0.0, 0.0, 0.0, 0.0, 0.0, 0.0, 0.0, 0.0, 0.0, 0.0, 0.0, 0.0, 0.0, 0.0, 0.0, 0.0, 0.0, 0.0, 0.0, 0.0, 0.0, 0.0, 0.0, 0.0, 0.0, 0.0, 0.0, 0.0, 0.0, 0.0, 0.0, 0.0, 0.0, 0.0, 0.0, 0.0, 0.0, 0.0, 0.0, 0.0, 0.0, 0.0, 0.0, 0.0, 0.0, 0.0, 0.0, 0.0, 0.0, 0.0, 0.0, 0.0, 0.0, 0.0, 0.0, 0.0, 0.0, 0.0, 0.0, 0.0, 0.0, 0.0, 0.0, 0.0, 0.0, 0.0, 0.0, 0.0, 0.0, 0.0, 0.0, 0.0, 0.0, 0.0, 0.0, 0.0, 0.0, 0.0, 0.0, 0.0, 0.0, 0.0, 0.0, 0.0, 0.0, 0.0, 0.0, 0.0, 0.0, 0.0, 0.0, 0.0, 0.0, 0.0, 0.0, 0.0, 0.0, 0.0, 0.0, 0.0, 0.0, 0.0, 0.0, 0.0, 0.0, 0.0, 0.0, 0.0])
me_plane_002.update()
me_plane_003 = bpy.data.meshes.new('Plane.003')
me_plane_003.from_pydata([(0.4995, -1.0, 0.0), (0.4995, 1.0, 0.0), (0.0, -1.0, 0.0), (0.0, 1.0, 0.0), (0.999, -1.0, 0.0), (0.999, 1.0, 0.0), (-0.5, 1.0, 0.0), (-0.5, -1.0, 0.0), (-0.5001, -1.0, 0.0), (-1.0, -0.1433, 0.0), (-0.6113, -0.9785, 0.0), (-0.717, -0.9152, 0.0), (-0.8118, -0.8131, 0.0), (-0.8909, -0.6774, 0.0), (-0.9505, -0.515, 0.0), (-0.9875, -0.3339, 0.0), (1.499, -0.1433, 0.0), (0.9991, -1.0, 0.0), (1.486, -0.3339, 0.0), (1.45, -0.515, 0.0), (1.39, -0.6774, 0.0), (1.311, -0.8131, 0.0), (1.216, -0.9152, 0.0), (1.11, -0.9785, 0.0), (-0.5001, 1.0, 0.0), (-1.0, 0.1433, 0.0), (-0.6113, 0.9785, 0.0), (-0.717, 0.9152, 0.0), (-0.8118, 0.8131, 0.0), (-0.8909, 0.6774, 0.0), (-0.9505, 0.515, 0.0), (-0.9875, 0.3339, 0.0), (0.9991, 1.0, 0.0), (1.499, 0.1433, 0.0), (1.11, 0.9785, 0.0), (1.216, 0.9152, 0.0), (1.311, 0.8131, 0.0), (1.39, 0.6774, 0.0), (1.45, 0.515, 0.0), (1.486, 0.3339, 0.0), (1.228, 0.0, 0.0), (-0.7293, 0.0, 0.0), (-1.0, 0.0, 0.0), (-1.0, -0.07163, 0.0), (1.228, -0.5, 0.0), (0.4995, -0.5, 0.0), (0.0, -0.5, 0.0), (-0.7293, -0.5, 0.0), (0.4995, 0.5, 0.0), (0.0, 0.5, 0.0), (1.228, 0.5, 0.0), (-0.7293, 0.5, 0.0), (-0.7644, 0.8641, 0.0), (-0.7644, -0.8641, 0.0), (1.228, -0.5, -0.2423), (1.228, 0.0, -0.2423), (0.4995, -0.5, -0.2423), (0.4995, 0.0, -0.2423), (0.0, -0.5, -0.2423), (0.0, 0.0, -0.2423), (-0.7293, -0.5, -0.2423), (-0.7293, 0.0, -0.2423), (0.4995, 0.5, -0.2423), (0.0, 0.5, -0.2423), (1.228, 0.5, -0.2423), (-0.7293, 0.5, -0.2423)], [], [(49, 48, 1, 3), (51, 49, 3, 6), (48, 50, 5, 1), (4, 17, 23, 22, 21, 20, 19, 18, 16, 33, 39, 38, 37, 36, 35, 34, 32, 5, 50, 40, 44), (9, 15, 14, 13, 12, 53, 11, 10, 8, 7, 47, 41, 51, 6, 24, 26, 27, 52, 28, 29, 30, 31, 25, 42, 43), (48, 49, 63, 62), (45, 44, 54, 56), (40, 50, 64, 55), (2, 0, 45, 46), (7, 2, 46, 47), (0, 4, 44, 45), (49, 51, 65, 63), (47, 46, 58, 60), (44, 40, 55, 54), (56, 54, 55, 57), (60, 58, 59, 61), (58, 56, 57, 59), (57, 55, 64, 62), (61, 59, 63, 65), (59, 57, 62, 63), (51, 41, 61, 65), (46, 45, 56, 58), (41, 47, 60, 61), (50, 48, 62, 64)])
_uv = me_plane_003.uv_layers.new(name='UVMap')
_uv.uv.foreach_set('vector', [0.5, 0.75, 0.625, 0.75, 0.625, 1.0, 0.5, 1.0, 0.25, 0.75, 0.5, 0.75, 0.5, 1.0, 0.25, 1.0, 0.625, 0.75, 0.75, 0.75, 0.75, 1.0, 0.625, 1.0, 0.75, 0.0, 0.75, 0.0, 0.8056, 0.01074, 0.8585, 0.04242, 0.9059, 0.09346, 0.9455, 0.1613, 0.9752, 0.2425, 0.9937, 0.333, 1.0, 0.4284, 1.0, 0.5716, 0.9937, 0.667, 0.9752, 0.7575, 0.9455, 0.8387, 0.9059, 0.9065, 0.8585, 0.9576, 0.8056, 0.9893, 0.75, 1.0, 0.75, 1.0, 0.75, 0.75, 0.75, 0.5, 0.75, 0.25, 0.0, 0.4284, 0.006267, 0.333, 0.02476, 0.2425, 0.05454, 0.1613, 0.09412, 0.09346, 0.1178, 0.06794, 0.1415, 0.04242, 0.1944, 0.01074, 0.25, 0.0, 0.25, 0.0, 0.25, 0.25, 0.25, 0.5, 0.25, 0.75, 0.25, 1.0, 0.25, 1.0, 0.1944, 0.9893, 0.1415, 0.9576, 0.1178, 0.9321, 0.09412, 0.9065, 0.05454, 0.8387, 0.02476, 0.7575, 0.006267, 0.667, 0.0, 0.5716, 0.0, 0.5, 0.0, 0.4642, 0.625, 0.75, 0.5, 0.75, 0.5, 0.75, 0.625, 0.75, 0.625, 0.25, 0.75, 0.25, 0.75, 0.25, 0.625, 0.25, 0.75, 0.5, 0.75, 0.75, 0.75, 0.75, 0.75, 0.5, 0.5, 0.0, 0.625, 0.0, 0.625, 0.25, 0.5, 0.25, 0.25, 0.0, 0.5, 0.0, 0.5, 0.25, 0.25, 0.25, 0.625, 0.0, 0.75, 0.0, 0.75, 0.25, 0.625, 0.25, 0.5, 0.75, 0.25, 0.75, 0.25, 0.75, 0.5, 0.75, 0.25, 0.25, 0.5, 0.25, 0.5, 0.25, 0.25, 0.25, 0.75, 0.25, 0.75, 0.5, 0.75, 0.5, 0.75, 0.25, 0.625, 0.25, 0.75, 0.25, 0.75, 0.5, 0.625, 0.5, 0.25, 0.25, 0.5, 0.25, 0.5, 0.5, 0.25, 0.5, 0.5, 0.25, 0.625, 0.25, 0.625, 0.5, 0.5, 0.5, 0.625, 0.5, 0.75, 0.5, 0.75, 0.75, 0.625, 0.75, 0.25, 0.5, 0.5, 0.5, 0.5, 0.75, 0.25, 0.75, 0.5, 0.5, 0.625, 0.5, 0.625, 0.75, 0.5, 0.75, 0.25, 0.75, 0.25, 0.5, 0.25, 0.5, 0.25, 0.75, 0.5, 0.25, 0.625, 0.25, 0.625, 0.25, 0.5, 0.25, 0.25, 0.5, 0.25, 0.25, 0.25, 0.25, 0.25, 0.5, 0.75, 0.75, 0.625, 0.75, 0.625, 0.75, 0.75, 0.75])
me_plane_003.update()

# ---- objects
ob_light = bpy.data.objects.new('Light', light_light)
ob_camera = bpy.data.objects.new('Camera', cam_camera)
ob_empty = bpy.data.objects.new('Empty', None)
ob_plane = bpy.data.objects.new('Plane', me_plane_001)
ob_plane_001 = bpy.data.objects.new('Plane.001', me_plane_002)
ob_plane_002 = bpy.data.objects.new('Plane.002', me_plane_003)

# ---- transforms, parenting, visibility, modifiers, constraints
ob_light.location = (4.076, 1.005, 5.904)
ob_light.rotation_euler = (0.6503, 0.05522, 1.866)
ob_light.lock_rotations_4d = False
ob_light.empty_display_type = 'ARROWS'
ob_light.color = (0.0, 0.0, 0.0, 0.0)
ob_light.lineart.crease_threshold = 0.0
ob_camera.location = (7.359, -6.926, 4.958)
ob_camera.rotation_euler = (1.109, 0.0, 0.8149)
ob_camera.lock_rotations_4d = False
ob_camera.empty_display_type = 'ARROWS'
ob_camera.color = (0.0, 0.0, 0.0, 0.0)
ob_camera.display_type = 'WIRE'
ob_camera.lineart.crease_threshold = 0.0
ob_empty.location = (0.6698, 1.583, 0.0)
ob_empty.empty_display_type = 'IMAGE'
ob_empty.empty_display_size = 4.659
ob_empty.empty_image_offset = (-0.6481, -0.8803)
ob_empty.use_empty_image_alpha = True
ob_empty.color = (1.0, 1.0, 1.0, 0.5)
ob_plane.location = (-0.4826, 0.2923, 0.0)
ob_plane.scale = (1.355, 1.355, 1.355)
_m = ob_plane.modifiers.new('Subdivision', 'SUBSURF')
_m.levels = 4
ob_plane_001.location = (-0.4826, 0.3278, 0.0)
ob_plane_001.scale = (1.355, 1.355, 1.355)
ob_plane_002.location = (-0.8478, -1.664, 0.0)
ob_plane_002.rotation_euler = (4.712, -0.0, 0.0)
ob_plane_002.scale = (1.553, 0.4659, 1.553)

# ---- collection membership
col_collection.objects.link(ob_light)
col_collection.objects.link(ob_camera)
col_collection.objects.link(ob_empty)
col_collection.objects.link(ob_plane)
col_collection.objects.link(ob_plane_001)
col_collection.objects.link(ob_plane_002)

# ---- scene / render settings (as saved in the file)
scene.camera = ob_camera
scene.frame_start = 1; scene.frame_end = 250; scene.frame_set(1)
scene.render.engine = 'BLENDER_EEVEE_NEXT'
scene.cycles.sampling_pattern = 'TABULATED_SOBOL'
bpy.context.view_layer.update()
